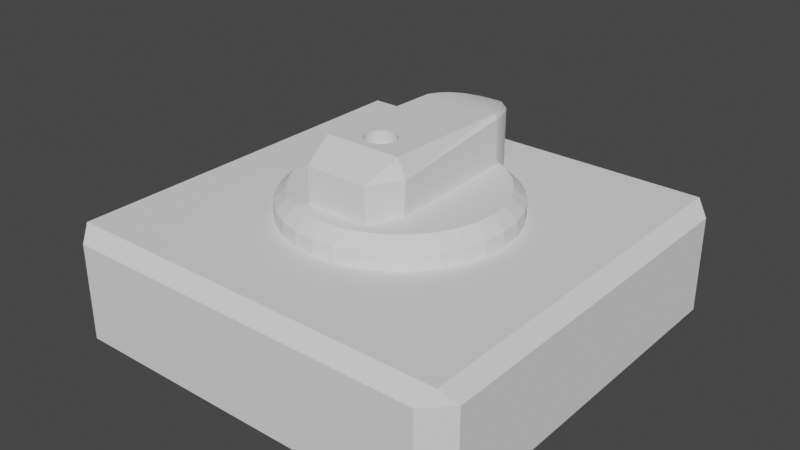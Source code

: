 # Source: Rotary_Switch.blend  (saved by Blender 2.82.7; exported with 4.5.12 LTS)
import bpy
from mathutils import Matrix  # noqa: F401  (used for matrix-valued properties, if any)

bpy.ops.wm.read_factory_settings(use_empty=True)
scene = bpy.context.scene
scene.name = 'Scene'

# ---- collections
col_collection = bpy.data.collections.new('Collection'); scene.collection.children.link(col_collection)

# ---- world
world_world = bpy.data.worlds.new('World'); scene.world = world_world
world_world.use_nodes = True; world_world.node_tree.nodes.clear()
_N = world_world.node_tree.nodes; _L = world_world.node_tree.links
n0 = _N.new('ShaderNodeOutputWorld'); n0.name = 'World Output'; n0.location = (300, 300)
n1 = _N.new('ShaderNodeBackground'); n1.name = 'Background'; n1.location = (10, 300)
n1.inputs[0].default_value = (0.05088, 0.05088, 0.05088, 1.0)
_L.new(n1.outputs[0], n0.inputs[0])
n0.is_active_output = True
world_world.color = (0.05088, 0.05088, 0.05088)
world_world.use_sun_shadow = False
world_world.sun_shadow_jitter_overblur = 0.0

# ---- meshes
me_cube_002 = bpy.data.meshes.new('Cube.002')
me_cube_002.from_pydata([(0.0, -0.05564, 1.099), (0.01459, -0.05708, 1.099), (0.02863, -0.06133, 1.099), (0.04156, -0.06825, 1.099), (0.05289, -0.07755, 1.099), (0.0622, -0.08889, 1.099), (0.06911, -0.1018, 1.099), (0.07336, -0.1158, 1.099), (0.0748, -0.1304, 1.099), (0.07336, -0.145, 1.099), (0.06911, -0.1591, 1.099), (0.0622, -0.172, 1.099), (0.05289, -0.1833, 1.099), (0.04156, -0.1926, 1.099), (0.02863, -0.1996, 1.099), (0.01459, -0.2038, 1.099), (-2.437e-08, -0.2052, 1.099), (-0.01459, -0.2038, 1.099), (-0.02863, -0.1996, 1.099), (-0.04156, -0.1926, 1.099), (-0.05289, -0.1833, 1.099), (-0.0622, -0.172, 1.099), (-0.06911, -0.1591, 1.099), (-0.07336, -0.145, 1.099), (-0.0748, -0.1304, 1.099), (-0.07336, -0.1158, 1.099), (-0.06911, -0.1018, 1.099), (-0.0622, -0.08888, 1.099), (-0.05289, -0.07755, 1.099), (-0.04156, -0.06825, 1.099), (-0.02863, -0.06133, 1.099), (-0.01459, -0.05708, 1.099), (-0.2052, 0.4053, 0.7711), (0.2052, 0.4053, 0.7711), (-0.1973, 0.4353, 0.7711), (0.1973, 0.4353, 0.7711), (-0.1873, 0.4653, 0.7711), (0.1873, 0.4653, 0.7711), (-0.1751, 0.4953, 0.8676), (0.1751, 0.4953, 0.8676), (-0.1608, 0.5253, 0.8684), (0.1608, 0.5253, 0.8684), (-0.1443, 0.5553, 0.8696), (0.1443, 0.5553, 0.8696), (-0.1257, 0.5853, 0.8709), (0.1257, 0.5853, 0.8709), (-0.1048, 0.6153, 0.872), (0.1048, 0.6153, 0.872), (-0.08187, 0.6453, 0.873), (0.08187, 0.6453, 0.873), (-0.05674, 0.6753, 0.8738), (0.05674, 0.6753, 0.8738), (-0.02945, 0.7053, 0.8743), (0.02945, 0.7053, 0.8743), (0.0, 0.7353, 0.8745), (-0.1543, -0.4006, 0.8118), (-0.2155, -0.2536, 0.7711), (-0.1498, -0.4107, 1.11), (-0.1874, -0.2471, 1.189), (-0.2288, -0.2471, 1.101), (-0.1844, 0.4053, 1.175), (-0.2052, 0.4053, 1.156), (0.2155, -0.2536, 0.7711), (0.1543, -0.4006, 0.8118), (0.1874, -0.2471, 1.189), (0.1498, -0.4107, 1.11), (0.2288, -0.2471, 1.101), (0.2052, 0.4053, 1.156), (0.1844, 0.4053, 1.175), (-0.1764, 0.4353, 1.173), (-0.1973, 0.4353, 1.154), (0.1973, 0.4353, 1.154), (0.1764, 0.4353, 1.173), (-0.1662, 0.4653, 1.17), (-0.1873, 0.4653, 1.151), (0.1873, 0.4653, 1.151), (0.1662, 0.4653, 1.17), (-0.1537, 0.4953, 1.166), (-0.1751, 0.4953, 1.146), (0.1751, 0.4953, 1.146), (0.1537, 0.4953, 1.166), (-0.1391, 0.5253, 1.161), (-0.1608, 0.5253, 1.141), (0.1608, 0.5253, 1.141), (0.1391, 0.5253, 1.161), (-0.1222, 0.5553, 1.154), (-0.1443, 0.5553, 1.135), (0.1443, 0.5553, 1.135), (0.1222, 0.5553, 1.154), (-0.1032, 0.5853, 1.147), (-0.1257, 0.5853, 1.127), (0.1257, 0.5853, 1.127), (0.1032, 0.5853, 1.147), (-0.082, 0.6153, 1.137), (-0.1048, 0.6153, 1.118), (0.1048, 0.6153, 1.118), (0.082, 0.6153, 1.137), (-0.05868, 0.6453, 1.127), (-0.08187, 0.6453, 1.107), (0.08187, 0.6453, 1.107), (0.05868, 0.6453, 1.127), (-0.03326, 0.6753, 1.115), (-0.05674, 0.6753, 1.095), (0.05674, 0.6753, 1.095), (0.03326, 0.6753, 1.115), (-0.005771, 0.7053, 1.101), (-0.02945, 0.7053, 1.081), (0.02945, 0.7053, 1.081), (0.005771, 0.7053, 1.101), (0.0, 0.7111, 1.098), (0.0, 0.7353, 1.066), (0.0, -0.05564, 1.185), (-0.01459, -0.05708, 1.185), (0.01459, -0.05708, 1.185), (-0.02863, -0.06133, 1.185), (0.02863, -0.06133, 1.185), (-0.04156, -0.06825, 1.185), (0.04156, -0.06825, 1.185), (-0.05289, -0.07755, 1.185), (0.05289, -0.07755, 1.185), (-0.0622, -0.08888, 1.185), (0.0622, -0.08889, 1.185), (-0.06911, -0.1018, 1.186), (0.06911, -0.1018, 1.186), (-0.07336, -0.1158, 1.186), (0.07336, -0.1158, 1.186), (0.07336, -0.145, 1.187), (0.0748, -0.1304, 1.186), (0.06911, -0.1591, 1.187), (0.0622, -0.172, 1.187), (0.05289, -0.1833, 1.187), (0.04156, -0.1926, 1.188), (0.01459, -0.2038, 1.188), (0.02863, -0.1996, 1.188), (-2.437e-08, -0.2052, 1.188), (-0.01459, -0.2038, 1.188), (-0.04156, -0.1926, 1.188), (-0.02863, -0.1996, 1.188), (-0.06911, -0.1591, 1.187), (-0.0622, -0.172, 1.187), (-0.05289, -0.1833, 1.187), (-0.07336, -0.145, 1.187), (-0.0748, -0.1304, 1.186), (0.2962, 0.1985, 0.7477), (-0.2962, 0.1985, 0.7477), (-0.3112, -0.2049, 0.7477), (-0.2228, -0.295, 0.7884), (0.2228, -0.295, 0.7884), (0.3112, -0.2049, 0.7477), (2.448e-08, 0.5361, 0.7197), (0.1059, 0.5256, 0.7197), (0.2077, 0.4947, 0.7197), (0.3016, 0.4446, 0.7197), (0.3838, 0.3771, 0.7197), (0.4514, 0.2948, 0.7197), (0.5015, 0.201, 0.7197), (0.5324, 0.09913, 0.7197), (0.5428, -0.006769, 0.7197), (0.5324, -0.1127, 0.7197), (0.5015, -0.2145, 0.7197), (0.4514, -0.3084, 0.7197), (0.3838, -0.3906, 0.7197), (0.3016, -0.4581, 0.7197), (0.2077, -0.5083, 0.7197), (0.1059, -0.5392, 0.7197), (-1.524e-07, -0.5496, 0.7197), (-0.1059, -0.5392, 0.7197), (-0.2077, -0.5083, 0.7197), (-0.3016, -0.4581, 0.7197), (-0.3838, -0.3906, 0.7197), (-0.4514, -0.3084, 0.7197), (-0.5015, -0.2145, 0.7197), (-0.5324, -0.1127, 0.7197), (-0.5428, -0.006768, 0.7197), (-0.5324, 0.09913, 0.7197), (-0.5015, 0.201, 0.7197), (-0.4514, 0.2948, 0.7197), (-0.3838, 0.3771, 0.7197), (-0.3016, 0.4446, 0.7197), (-0.2077, 0.4947, 0.7197), (-0.1059, 0.5256, 0.7197), (2.794e-09, 0.4764, 0.9401), (2.448e-08, 0.5361, 0.8807), (0.09426, 0.4671, 0.9401), (0.1059, 0.5256, 0.8807), (0.1849, 0.4396, 0.9401), (0.2077, 0.4947, 0.8807), (0.2684, 0.395, 0.9401), (0.3016, 0.4446, 0.8807), (0.3416, 0.3349, 0.9401), (0.3838, 0.3771, 0.8807), (0.4017, 0.2617, 0.9401), (0.4514, 0.2948, 0.8807), (0.4464, 0.1781, 0.9401), (0.5015, 0.201, 0.8807), (0.4739, 0.08749, 0.9401), (0.5324, 0.09913, 0.8807), (0.4832, -0.006769, 0.9401), (0.5428, -0.006769, 0.8807), (0.4739, -0.101, 0.9401), (0.5324, -0.1127, 0.8807), (0.4464, -0.1917, 0.9401), (0.5015, -0.2145, 0.8807), (0.4017, -0.2752, 0.9401), (0.4514, -0.3084, 0.8807), (0.3416, -0.3484, 0.9401), (0.3838, -0.3906, 0.8807), (0.2684, -0.4085, 0.9401), (0.3016, -0.4581, 0.8807), (0.1849, -0.4531, 0.9401), (0.2077, -0.5083, 0.8807), (0.09426, -0.4806, 0.9401), (0.1059, -0.5392, 0.8807), (-1.192e-07, -0.4899, 0.9401), (-1.524e-07, -0.5496, 0.8807), (-0.09426, -0.4806, 0.9401), (-0.1059, -0.5392, 0.8807), (-0.1849, -0.4531, 0.9401), (-0.2077, -0.5083, 0.8807), (-0.2684, -0.4085, 0.9401), (-0.3016, -0.4581, 0.8807), (-0.3416, -0.3484, 0.9401), (-0.3838, -0.3906, 0.8807), (-0.4017, -0.2752, 0.9401), (-0.4514, -0.3084, 0.8807), (-0.4464, -0.1917, 0.9401), (-0.5015, -0.2145, 0.8807), (-0.4739, -0.101, 0.9401), (-0.5324, -0.1127, 0.8807), (-0.4832, -0.006768, 0.9401), (-0.5428, -0.006768, 0.8807), (-0.4739, 0.08749, 0.9401), (-0.5324, 0.09913, 0.8807), (-0.4464, 0.1781, 0.9401), (-0.5015, 0.201, 0.8807), (-0.4017, 0.2617, 0.9401), (-0.4514, 0.2948, 0.8807), (-0.3416, 0.3349, 0.9401), (-0.3838, 0.3771, 0.8807), (-0.2684, 0.395, 0.9401), (-0.3016, 0.4446, 0.8807), (-0.1849, 0.4396, 0.9401), (-0.2077, 0.4947, 0.8807), (-0.09426, 0.4671, 0.9401), (-0.1059, 0.5256, 0.8807)], [], [(0, 1, 113, 111), (1, 2, 115, 113), (2, 3, 117, 115), (3, 4, 119, 117), (4, 5, 121, 119), (5, 6, 123, 121), (6, 7, 125, 123), (7, 8, 127, 125), (8, 9, 126, 127), (9, 10, 128, 126), (10, 11, 129, 128), (11, 12, 130, 129), (12, 13, 131, 130), (13, 14, 133, 131), (14, 15, 132, 133), (15, 16, 134, 132), (16, 17, 135, 134), (17, 18, 137, 135), (18, 19, 136, 137), (19, 20, 140, 136), (20, 21, 139, 140), (21, 22, 138, 139), (22, 23, 141, 138), (23, 24, 142, 141), (24, 25, 124, 142), (25, 26, 122, 124), (26, 27, 120, 122), (27, 28, 118, 120), (28, 29, 116, 118), (29, 30, 114, 116), (30, 31, 112, 114), (31, 0, 111, 112), (0, 31, 30, 29, 28, 27, 26, 25, 24, 23, 22, 21, 20, 19, 18, 17, 16, 15, 14, 13, 12, 11, 10, 9, 8, 7, 6, 5, 4, 3, 2, 1), (63, 65, 57, 55), (33, 32, 34, 35), (67, 33, 35, 71), (68, 60, 58, 142, 124, 122, 120, 118, 116, 114, 112, 111, 113, 115, 117, 119, 121, 123, 125, 127, 64), (56, 59, 61, 32), (32, 61, 70, 34), (36, 74, 78, 38), (33, 67, 66, 62), (60, 68, 72, 69), (34, 70, 74, 36), (75, 37, 39, 79), (35, 34, 36, 37), (71, 35, 37, 75), (69, 72, 76, 73), (40, 82, 86, 42), (73, 76, 80, 77), (38, 78, 82, 40), (37, 36, 38, 39), (41, 40, 42, 43), (39, 38, 40, 41), (79, 39, 41, 83), (77, 80, 84, 81), (87, 43, 45, 91), (83, 41, 43, 87), (81, 84, 88, 85), (42, 86, 90, 44), (46, 94, 98, 48), (85, 88, 92, 89), (44, 90, 94, 46), (43, 42, 44, 45), (95, 47, 49, 99), (45, 44, 46, 47), (91, 45, 47, 95), (89, 92, 96, 93), (99, 49, 51, 103), (93, 96, 100, 97), (48, 98, 102, 50), (47, 46, 48, 49), (52, 106, 110, 54), (97, 100, 104, 101), (50, 102, 106, 52), (49, 48, 50, 51), (107, 53, 54, 110), (51, 50, 52, 53), (103, 51, 53, 107), (101, 104, 108, 105), (105, 108, 109), (53, 52, 54), (57, 58, 59), (64, 65, 66), (55, 57, 59, 56), (58, 60, 61, 59), (68, 64, 66, 67), (65, 63, 62, 66), (64, 58, 57, 65), (67, 71, 72, 68), (70, 61, 60, 69), (76, 72, 71, 75), (74, 70, 69, 73), (75, 79, 80, 76), (78, 74, 73, 77), (84, 80, 79, 83), (82, 78, 77, 81), (83, 87, 88, 84), (86, 82, 81, 85), (87, 91, 92, 88), (90, 86, 85, 89), (96, 92, 91, 95), (94, 90, 89, 93), (95, 99, 100, 96), (98, 94, 93, 97), (99, 103, 104, 100), (102, 98, 97, 101), (108, 104, 103, 107), (106, 102, 101, 105), (110, 106, 105, 109), (107, 110, 109, 108), (63, 55, 146, 147), (64, 127, 126, 128, 129, 130, 131, 133, 132, 134, 135, 137, 136, 140, 139, 138, 141, 142, 58), (144, 143, 148, 147, 146, 145), (56, 32, 144, 145), (55, 56, 145, 146), (32, 33, 143, 144), (33, 62, 148, 143), (62, 63, 147, 148), (244, 182, 149, 180), (186, 188, 152, 151), (188, 190, 153, 152), (190, 192, 154, 153), (192, 194, 155, 154), (194, 196, 156, 155), (196, 198, 157, 156), (198, 200, 158, 157), (200, 202, 159, 158), (202, 204, 160, 159), (204, 206, 161, 160), (206, 208, 162, 161), (208, 210, 163, 162), (210, 212, 164, 163), (212, 214, 165, 164), (214, 216, 166, 165), (216, 218, 167, 166), (218, 220, 168, 167), (220, 222, 169, 168), (222, 224, 170, 169), (224, 226, 171, 170), (226, 228, 172, 171), (228, 230, 173, 172), (230, 232, 174, 173), (232, 234, 175, 174), (234, 236, 176, 175), (236, 238, 177, 176), (238, 240, 178, 177), (240, 242, 179, 178), (242, 244, 180, 179), (150, 151, 152, 153, 154, 155, 156, 157, 158, 159, 160, 161, 162, 163, 164, 165, 166, 167, 168, 169, 170, 171, 172, 173, 174, 175, 176, 177, 178, 179, 180, 149), (184, 186, 151, 150), (182, 184, 150, 149), (182, 181, 183, 184), (184, 183, 185, 186), (186, 185, 187, 188), (188, 187, 189, 190), (190, 189, 191, 192), (192, 191, 193, 194), (194, 193, 195, 196), (196, 195, 197, 198), (198, 197, 199, 200), (200, 199, 201, 202), (202, 201, 203, 204), (204, 203, 205, 206), (206, 205, 207, 208), (208, 207, 209, 210), (210, 209, 211, 212), (212, 211, 213, 214), (214, 213, 215, 216), (216, 215, 217, 218), (218, 217, 219, 220), (220, 219, 221, 222), (222, 221, 223, 224), (224, 223, 225, 226), (226, 225, 227, 228), (228, 227, 229, 230), (230, 229, 231, 232), (232, 231, 233, 234), (234, 233, 235, 236), (236, 235, 237, 238), (238, 237, 239, 240), (240, 239, 241, 242), (242, 241, 243, 244), (244, 243, 181, 182), (181, 243, 241, 239, 237, 235, 233, 231, 229, 227, 225, 223, 221, 219, 217, 215, 213, 211, 209, 207, 205, 203, 201, 199, 197, 195, 193, 191, 189, 187, 185, 183)])
_uv = me_cube_002.uv_layers.new(name='UVMap')
_uv.uv.foreach_set('vector', [0.5, 0.5904, 0.5114, 0.5904, 0.5114, 0.657, 0.5, 0.6569, 0.5114, 0.5904, 0.5223, 0.5904, 0.5223, 0.657, 0.5114, 0.657, 0.5223, 0.5904, 0.5323, 0.5904, 0.5323, 0.6571, 0.5223, 0.657, 0.5323, 0.5904, 0.5412, 0.5904, 0.5412, 0.6573, 0.5323, 0.6571, 0.3115, 0.5904, 0.3027, 0.5904, 0.3027, 0.6575, 0.3115, 0.6573, 0.3027, 0.5904, 0.2926, 0.5904, 0.2926, 0.6577, 0.3027, 0.6575, 0.2926, 0.5904, 0.2817, 0.5904, 0.2817, 0.6579, 0.2926, 0.6577, 0.2817, 0.5904, 0.2704, 0.5904, 0.2704, 0.6582, 0.2817, 0.6579, 0.2704, 0.5904, 0.259, 0.5904, 0.259, 0.6584, 0.2704, 0.6582, 0.259, 0.5904, 0.2481, 0.5904, 0.2481, 0.6586, 0.259, 0.6584, 0.2481, 0.5904, 0.238, 0.5904, 0.238, 0.6589, 0.2481, 0.6586, 0.238, 0.5904, 0.2292, 0.5904, 0.2292, 0.659, 0.238, 0.6589, 0.5412, 0.5904, 0.5323, 0.5904, 0.5323, 0.6592, 0.5412, 0.659, 0.5323, 0.5904, 0.5223, 0.5904, 0.5223, 0.6593, 0.5323, 0.6592, 0.5223, 0.5904, 0.5114, 0.5904, 0.5114, 0.6594, 0.5223, 0.6593, 0.5114, 0.5904, 0.5, 0.5904, 0.5, 0.6594, 0.5114, 0.6594, 0.5, 0.5904, 0.4886, 0.5904, 0.4886, 0.6594, 0.5, 0.6594, 0.4886, 0.5904, 0.4777, 0.5904, 0.4777, 0.6593, 0.4886, 0.6594, 0.4777, 0.5904, 0.4677, 0.5904, 0.4677, 0.6592, 0.4777, 0.6593, 0.4677, 0.5904, 0.4588, 0.5904, 0.4588, 0.659, 0.4677, 0.6592, 0.2292, 0.5904, 0.238, 0.5904, 0.238, 0.6589, 0.2292, 0.659, 0.238, 0.5904, 0.2481, 0.5904, 0.2481, 0.6586, 0.238, 0.6589, 0.2481, 0.5904, 0.259, 0.5904, 0.259, 0.6584, 0.2481, 0.6586, 0.259, 0.5904, 0.2704, 0.5904, 0.2704, 0.6582, 0.259, 0.6584, 0.2704, 0.5904, 0.2817, 0.5904, 0.2817, 0.6579, 0.2704, 0.6582, 0.2817, 0.5904, 0.2926, 0.5904, 0.2926, 0.6577, 0.2817, 0.6579, 0.2926, 0.5904, 0.3027, 0.5904, 0.3027, 0.6575, 0.2926, 0.6577, 0.3027, 0.5904, 0.3115, 0.5904, 0.3115, 0.6573, 0.3027, 0.6575, 0.4588, 0.5904, 0.4677, 0.5904, 0.4677, 0.6571, 0.4588, 0.6573, 0.4677, 0.5904, 0.4777, 0.5904, 0.4777, 0.657, 0.4677, 0.6571, 0.4777, 0.5904, 0.4886, 0.5904, 0.4886, 0.657, 0.4777, 0.657, 0.4886, 0.5904, 0.5, 0.5904, 0.5, 0.6569, 0.4886, 0.657, 0.5, 0.3286, 0.4886, 0.3275, 0.4777, 0.3242, 0.4677, 0.3188, 0.4588, 0.3115, 0.4516, 0.3027, 0.4462, 0.2926, 0.4429, 0.2817, 0.4418, 0.2704, 0.4429, 0.259, 0.4462, 0.2481, 0.4516, 0.238, 0.4588, 0.2292, 0.4677, 0.222, 0.4777, 0.2166, 0.4886, 0.2133, 0.5, 0.2122, 0.5114, 0.2133, 0.5223, 0.2166, 0.5323, 0.222, 0.5412, 0.2292, 0.5484, 0.238, 0.5538, 0.2481, 0.5571, 0.259, 0.5582, 0.2704, 0.5571, 0.2817, 0.5538, 0.2926, 0.5484, 0.3027, 0.5412, 0.3115, 0.5323, 0.3188, 0.5223, 0.3242, 0.5114, 0.3275, 0.6201, 0.3667, 0.6166, 0.5984, 0.3834, 0.5984, 0.3799, 0.3667, 0.6597, 0.6873, 0.3403, 0.6873, 0.3464, 0.7106, 0.6536, 0.7106, 0.6873, 0.6342, 0.6873, 0.335, 0.7106, 0.335, 0.7106, 0.6326, 0.6435, 0.6873, 0.3565, 0.6873, 0.3541, 0.1795, 0.4418, 0.2704, 0.4429, 0.2817, 0.4462, 0.2926, 0.4516, 0.3027, 0.4588, 0.3115, 0.4677, 0.3188, 0.4777, 0.3242, 0.4886, 0.3275, 0.5, 0.3286, 0.5114, 0.3275, 0.5223, 0.3242, 0.5323, 0.3188, 0.5412, 0.3115, 0.5484, 0.3027, 0.5538, 0.2926, 0.5571, 0.2817, 0.5582, 0.2704, 0.6459, 0.1795, 0.1745, 0.335, 0.1795, 0.5916, 0.6873, 0.6342, 0.6873, 0.335, 0.6873, 0.335, 0.6873, 0.6342, 0.7106, 0.6326, 0.7106, 0.335, 0.734, 0.335, 0.734, 0.6303, 0.7573, 0.6271, 0.7573, 0.4101, 0.6873, 0.335, 0.6873, 0.6342, 0.1795, 0.5916, 0.1745, 0.335, 0.3565, 0.6873, 0.6435, 0.6873, 0.6373, 0.7106, 0.3627, 0.7106, 0.7106, 0.335, 0.7106, 0.6326, 0.734, 0.6303, 0.734, 0.335, 0.734, 0.6303, 0.734, 0.335, 0.7573, 0.4101, 0.7573, 0.6271, 0.6536, 0.7106, 0.3464, 0.7106, 0.3542, 0.734, 0.6458, 0.734, 0.7106, 0.6326, 0.7106, 0.335, 0.734, 0.335, 0.734, 0.6303, 0.3627, 0.7106, 0.6373, 0.7106, 0.6293, 0.734, 0.3707, 0.734, 0.7807, 0.4107, 0.7807, 0.6229, 0.804, 0.6179, 0.804, 0.4116, 0.3707, 0.734, 0.6293, 0.734, 0.6196, 0.7573, 0.3804, 0.7573, 0.7573, 0.4101, 0.7573, 0.6271, 0.7807, 0.6229, 0.7807, 0.4107, 0.6458, 0.335, 0.3542, 0.335, 0.3637, 0.4101, 0.6363, 0.4101, 0.6251, 0.7807, 0.3749, 0.7807, 0.3877, 0.804, 0.6123, 0.804, 0.6363, 0.7573, 0.3637, 0.7573, 0.3749, 0.7807, 0.6251, 0.7807, 0.7573, 0.6271, 0.7573, 0.4101, 0.7807, 0.4107, 0.7807, 0.6229, 0.3804, 0.7573, 0.6196, 0.7573, 0.6082, 0.7807, 0.3918, 0.7807, 0.804, 0.6179, 0.804, 0.4116, 0.8274, 0.4126, 0.8274, 0.6117, 0.7807, 0.6229, 0.7807, 0.4107, 0.804, 0.4116, 0.804, 0.6179, 0.3918, 0.7807, 0.6082, 0.7807, 0.5951, 0.804, 0.4049, 0.804, 0.804, 0.4116, 0.804, 0.6179, 0.8274, 0.6117, 0.8274, 0.4126, 0.8507, 0.4135, 0.8507, 0.6046, 0.8741, 0.5963, 0.8741, 0.4143, 0.4049, 0.804, 0.5951, 0.804, 0.5803, 0.8274, 0.4197, 0.8274, 0.8274, 0.4126, 0.8274, 0.6117, 0.8507, 0.6046, 0.8507, 0.4135, 0.6123, 0.804, 0.3877, 0.804, 0.4022, 0.8274, 0.5978, 0.8274, 0.8507, 0.6046, 0.8507, 0.4135, 0.8741, 0.4143, 0.8741, 0.5963, 0.5978, 0.8274, 0.4022, 0.8274, 0.4184, 0.8507, 0.5816, 0.8507, 0.8274, 0.6117, 0.8274, 0.4126, 0.8507, 0.4135, 0.8507, 0.6046, 0.4197, 0.8274, 0.5803, 0.8274, 0.5638, 0.8507, 0.4362, 0.8507, 0.8741, 0.5963, 0.8741, 0.4143, 0.8974, 0.4149, 0.8974, 0.5869, 0.4362, 0.8507, 0.5638, 0.8507, 0.5457, 0.8741, 0.4543, 0.8741, 0.8741, 0.4143, 0.8741, 0.5963, 0.8974, 0.5869, 0.8974, 0.4149, 0.5816, 0.8507, 0.4184, 0.8507, 0.4363, 0.8741, 0.5637, 0.8741, 0.9208, 0.4153, 0.9208, 0.5764, 0.9441, 0.5648, 0.9441, 0.4154, 0.4543, 0.8741, 0.5457, 0.8741, 0.5259, 0.8974, 0.4741, 0.8974, 0.8974, 0.4149, 0.8974, 0.5869, 0.9208, 0.5764, 0.9208, 0.4153, 0.5637, 0.8741, 0.4363, 0.8741, 0.4558, 0.8974, 0.5442, 0.8974, 0.9208, 0.5764, 0.9208, 0.4153, 0.9441, 0.4154, 0.9441, 0.5648, 0.5442, 0.8974, 0.4558, 0.8974, 0.4771, 0.9208, 0.5229, 0.9208, 0.8974, 0.5869, 0.8974, 0.4149, 0.9208, 0.4153, 0.9208, 0.5764, 0.4741, 0.8974, 0.5259, 0.8974, 0.5045, 0.9208, 0.4955, 0.9208, 0.4955, 0.9208, 0.5045, 0.9208, 0.5, 0.9253, 0.5229, 0.9208, 0.4771, 0.9208, 0.5, 0.9441, 0.05224, 0.5984, 0.1795, 0.6601, 0.1795, 0.5916, 0.1795, 0.6601, 0.05224, 0.5984, 0.1795, 0.5916, 0.06009, 0.3667, 0.05224, 0.5984, 0.1795, 0.5916, 0.1745, 0.335, 0.1795, 0.6601, 0.6873, 0.6493, 0.6873, 0.6342, 0.1795, 0.5916, 0.6873, 0.6493, 0.1795, 0.6601, 0.1795, 0.5916, 0.6873, 0.6342, 0.05224, 0.5984, 0.06009, 0.3667, 0.1745, 0.335, 0.1795, 0.5916, 0.6459, 0.1795, 0.3541, 0.1795, 0.3834, 0.05224, 0.6166, 0.05224, 0.6597, 0.6873, 0.6536, 0.7106, 0.6373, 0.7106, 0.6435, 0.6873, 0.3464, 0.7106, 0.3403, 0.6873, 0.3565, 0.6873, 0.3627, 0.7106, 0.6293, 0.734, 0.6373, 0.7106, 0.6536, 0.7106, 0.6458, 0.734, 0.3542, 0.734, 0.3464, 0.7106, 0.3627, 0.7106, 0.3707, 0.734, 0.6458, 0.734, 0.6363, 0.7573, 0.6196, 0.7573, 0.6293, 0.734, 0.3637, 0.7573, 0.3542, 0.734, 0.3707, 0.734, 0.3804, 0.7573, 0.6082, 0.7807, 0.6196, 0.7573, 0.6363, 0.7573, 0.6251, 0.7807, 0.3749, 0.7807, 0.3637, 0.7573, 0.3804, 0.7573, 0.3918, 0.7807, 0.6251, 0.7807, 0.6123, 0.804, 0.5951, 0.804, 0.6082, 0.7807, 0.3877, 0.804, 0.3749, 0.7807, 0.3918, 0.7807, 0.4049, 0.804, 0.6123, 0.804, 0.5978, 0.8274, 0.5803, 0.8274, 0.5951, 0.804, 0.4022, 0.8274, 0.3877, 0.804, 0.4049, 0.804, 0.4197, 0.8274, 0.5638, 0.8507, 0.5803, 0.8274, 0.5978, 0.8274, 0.5816, 0.8507, 0.4184, 0.8507, 0.4022, 0.8274, 0.4197, 0.8274, 0.4362, 0.8507, 0.5816, 0.6046, 0.5637, 0.5963, 0.5457, 0.6118, 0.5638, 0.62, 0.4363, 0.5963, 0.4184, 0.6046, 0.4362, 0.62, 0.4543, 0.6118, 0.5637, 0.5963, 0.5442, 0.5869, 0.5259, 0.6025, 0.5457, 0.6118, 0.4558, 0.5869, 0.4363, 0.5963, 0.4543, 0.6118, 0.4741, 0.6025, 0.5045, 0.592, 0.5259, 0.6025, 0.5442, 0.5869, 0.5229, 0.5764, 0.4771, 0.5764, 0.4558, 0.5869, 0.4741, 0.6025, 0.4955, 0.592, 0.5, 0.5648, 0.4771, 0.5764, 0.4955, 0.592, 0.5, 0.5898, 0.5229, 0.5764, 0.5, 0.5648, 0.5, 0.5898, 0.5045, 0.592, 0.6201, 0.06009, 0.3799, 0.06009, 0.3266, 0.1423, 0.6734, 0.1423, 0.6459, 0.1795, 0.5582, 0.2704, 0.5571, 0.259, 0.5538, 0.2481, 0.5484, 0.238, 0.5412, 0.2292, 0.5323, 0.222, 0.5223, 0.2166, 0.5114, 0.2133, 0.5, 0.2122, 0.4886, 0.2133, 0.4777, 0.2166, 0.4677, 0.222, 0.4588, 0.2292, 0.4516, 0.238, 0.4462, 0.2481, 0.4429, 0.259, 0.4418, 0.2704, 0.3541, 0.1795, 0.2695, 0.5264, 0.7305, 0.5264, 0.7422, 0.2124, 0.6734, 0.1423, 0.3266, 0.1423, 0.2578, 0.2124, 0.3323, 0.1745, 0.3403, 0.6873, 0.2695, 0.5264, 0.2578, 0.2124, 0.3799, 0.06009, 0.3323, 0.1745, 0.2578, 0.2124, 0.3266, 0.1423, 0.3403, 0.6873, 0.6597, 0.6873, 0.7305, 0.5264, 0.2695, 0.5264, 0.6597, 0.6873, 0.6677, 0.1745, 0.7422, 0.2124, 0.7305, 0.5264, 0.6677, 0.1745, 0.6201, 0.06009, 0.6734, 0.1423, 0.7422, 0.2124, 0.4176, 0.4203, 0.5, 0.4203, 0.5, 0.295, 0.4176, 0.295, 0.6617, 0.4203, 0.7347, 0.4203, 0.7347, 0.295, 0.6617, 0.295, 0.7347, 0.4203, 0.7987, 0.4203, 0.7987, 0.295, 0.7347, 0.295, 0.6654, 0.4203, 0.6013, 0.4203, 0.6013, 0.295, 0.6654, 0.295, 0.6013, 0.4203, 0.5283, 0.4203, 0.5283, 0.295, 0.6013, 0.295, 0.5283, 0.4203, 0.449, 0.4203, 0.449, 0.295, 0.5283, 0.295, 0.449, 0.4203, 0.3666, 0.4203, 0.3666, 0.295, 0.449, 0.295, 0.3666, 0.4203, 0.2842, 0.4203, 0.2842, 0.295, 0.3666, 0.295, 0.2842, 0.4203, 0.2049, 0.4203, 0.2049, 0.295, 0.2842, 0.295, 0.2049, 0.4203, 0.1319, 0.4203, 0.1319, 0.295, 0.2049, 0.295, 0.1319, 0.4203, 0.06788, 0.4203, 0.06788, 0.295, 0.1319, 0.295, 0.7987, 0.4203, 0.7347, 0.4203, 0.7347, 0.295, 0.7987, 0.295, 0.7347, 0.4203, 0.6617, 0.4203, 0.6617, 0.295, 0.7347, 0.295, 0.6617, 0.4203, 0.5824, 0.4203, 0.5824, 0.295, 0.6617, 0.295, 0.5824, 0.4203, 0.5, 0.4203, 0.5, 0.295, 0.5824, 0.295, 0.5, 0.4203, 0.4176, 0.4203, 0.4176, 0.295, 0.5, 0.295, 0.4176, 0.4203, 0.3383, 0.4203, 0.3383, 0.295, 0.4176, 0.295, 0.3383, 0.4203, 0.2653, 0.4203, 0.2653, 0.295, 0.3383, 0.295, 0.2653, 0.4203, 0.2013, 0.4203, 0.2013, 0.295, 0.2653, 0.295, 0.06788, 0.4203, 0.1319, 0.4203, 0.1319, 0.295, 0.06788, 0.295, 0.1319, 0.4203, 0.2049, 0.4203, 0.2049, 0.295, 0.1319, 0.295, 0.2049, 0.4203, 0.2842, 0.4203, 0.2842, 0.295, 0.2049, 0.295, 0.2842, 0.4203, 0.3666, 0.4203, 0.3666, 0.295, 0.2842, 0.295, 0.3666, 0.4203, 0.449, 0.4203, 0.449, 0.295, 0.3666, 0.295, 0.449, 0.4203, 0.5283, 0.4203, 0.5283, 0.295, 0.449, 0.295, 0.5283, 0.4203, 0.6013, 0.4203, 0.6013, 0.295, 0.5283, 0.295, 0.6013, 0.4203, 0.6654, 0.4203, 0.6654, 0.295, 0.6013, 0.295, 0.2013, 0.4203, 0.2653, 0.4203, 0.2653, 0.295, 0.2013, 0.295, 0.2653, 0.4203, 0.3383, 0.4203, 0.3383, 0.295, 0.2653, 0.295, 0.3383, 0.4203, 0.4176, 0.4203, 0.4176, 0.295, 0.3383, 0.295, 0.5824, 0.781, 0.6617, 0.7569, 0.7347, 0.7179, 0.7987, 0.6654, 0.8513, 0.6013, 0.8903, 0.5283, 0.9144, 0.449, 0.9225, 0.3666, 0.9144, 0.2842, 0.8903, 0.2049, 0.8513, 0.1319, 0.7987, 0.06788, 0.7347, 0.01534, 0.6617, -0.0237, 0.5824, -0.04774, 0.5, -0.05586, 0.4176, -0.04774, 0.3383, -0.0237, 0.2653, 0.01534, 0.2013, 0.06788, 0.1487, 0.1319, 0.1097, 0.2049, 0.08563, 0.2842, 0.07751, 0.3666, 0.08563, 0.449, 0.1097, 0.5283, 0.1487, 0.6013, 0.2013, 0.6654, 0.2653, 0.7179, 0.3383, 0.7569, 0.4176, 0.781, 0.5, 0.7891, 0.5824, 0.4203, 0.6617, 0.4203, 0.6617, 0.295, 0.5824, 0.295, 0.5, 0.4203, 0.5824, 0.4203, 0.5824, 0.295, 0.5, 0.295, 0.5, 0.7891, 0.5, 0.7427, 0.5734, 0.7354, 0.5824, 0.781, 0.5824, 0.781, 0.5734, 0.7354, 0.6439, 0.714, 0.6617, 0.7569, 0.6617, 0.7569, 0.6439, 0.714, 0.7089, 0.6793, 0.7347, 0.7179, 0.7347, 0.7179, 0.7089, 0.6793, 0.7659, 0.6325, 0.7987, 0.6654, 0.7987, 0.6654, 0.7659, 0.6325, 0.8127, 0.5755, 0.8513, 0.6013, 0.8513, 0.6013, 0.8127, 0.5755, 0.8474, 0.5105, 0.8903, 0.5283, 0.8903, 0.5283, 0.8474, 0.5105, 0.8688, 0.44, 0.9144, 0.449, 0.9144, 0.449, 0.8688, 0.44, 0.876, 0.3666, 0.9225, 0.3666, 0.9225, 0.3666, 0.876, 0.3666, 0.8688, 0.2933, 0.9144, 0.2842, 0.9144, 0.2842, 0.8688, 0.2933, 0.8474, 0.2227, 0.8903, 0.2049, 0.8903, 0.2049, 0.8474, 0.2227, 0.8127, 0.1577, 0.8513, 0.1319, 0.8513, 0.1319, 0.8127, 0.1577, 0.7659, 0.1007, 0.7987, 0.06788, 0.7987, 0.06788, 0.7659, 0.1007, 0.7089, 0.05396, 0.7347, 0.01534, 0.7347, 0.01534, 0.7089, 0.05396, 0.6439, 0.01921, 0.6617, -0.0237, 0.6617, -0.0237, 0.6439, 0.01921, 0.5734, -0.002186, 0.5824, -0.04774, 0.5824, -0.04774, 0.5734, -0.002186, 0.5, -0.009412, 0.5, -0.05586, 0.5, -0.05586, 0.5, -0.009412, 0.4266, -0.002186, 0.4176, -0.04774, 0.4176, -0.04774, 0.4266, -0.002186, 0.3561, 0.01921, 0.3383, -0.0237, 0.3383, -0.0237, 0.3561, 0.01921, 0.2911, 0.05396, 0.2653, 0.01534, 0.2653, 0.01534, 0.2911, 0.05396, 0.2341, 0.1007, 0.2013, 0.06788, 0.2013, 0.06788, 0.2341, 0.1007, 0.1873, 0.1577, 0.1487, 0.1319, 0.1487, 0.1319, 0.1873, 0.1577, 0.1526, 0.2227, 0.1097, 0.2049, 0.1097, 0.2049, 0.1526, 0.2227, 0.1312, 0.2933, 0.08563, 0.2842, 0.08563, 0.2842, 0.1312, 0.2933, 0.124, 0.3666, 0.07751, 0.3666, 0.07751, 0.3666, 0.124, 0.3666, 0.1312, 0.44, 0.08563, 0.449, 0.08563, 0.449, 0.1312, 0.44, 0.1526, 0.5105, 0.1097, 0.5283, 0.1097, 0.5283, 0.1526, 0.5105, 0.1873, 0.5755, 0.1487, 0.6013, 0.1487, 0.6013, 0.1873, 0.5755, 0.2341, 0.6325, 0.2013, 0.6654, 0.2013, 0.6654, 0.2341, 0.6325, 0.2911, 0.6793, 0.2653, 0.7179, 0.2653, 0.7179, 0.2911, 0.6793, 0.3561, 0.714, 0.3383, 0.7569, 0.3383, 0.7569, 0.3561, 0.714, 0.4266, 0.7354, 0.4176, 0.781, 0.4176, 0.781, 0.4266, 0.7354, 0.5, 0.7427, 0.5, 0.7891, 0.5, 0.7427, 0.4266, 0.7354, 0.3561, 0.714, 0.2911, 0.6793, 0.2341, 0.6325, 0.1873, 0.5755, 0.1526, 0.5105, 0.1312, 0.44, 0.124, 0.3666, 0.1312, 0.2933, 0.1526, 0.2227, 0.1873, 0.1577, 0.2341, 0.1007, 0.2911, 0.05396, 0.3561, 0.01921, 0.4266, -0.002186, 0.5, -0.009412, 0.5734, -0.002186, 0.6439, 0.01921, 0.7089, 0.05396, 0.7659, 0.1007, 0.8127, 0.1577, 0.8474, 0.2227, 0.8688, 0.2933, 0.876, 0.3666, 0.8688, 0.44, 0.8474, 0.5105, 0.8127, 0.5755, 0.7659, 0.6325, 0.7089, 0.6793, 0.6439, 0.714, 0.5734, 0.7354])
me_cube_002.use_remesh_fix_poles = True
me_cube_002.use_remesh_preserve_attributes = False
me_cube_002.use_mirror_vertex_groups = False
me_cube_002.update()
me_cube_003 = bpy.data.meshes.new('Cube.003')
me_cube_003.from_pydata([(-0.9351, -0.7385, 0.3635), (-0.9351, 1.132, 0.3635), (0.9351, -0.7385, 0.3635), (0.9351, 1.132, 0.3635), (-0.8893, -0.8035, -0.1659), (-1.0, -0.6927, -0.1659), (-1.0, 1.086, -0.1659), (-0.8893, 1.197, -0.1659), (1.0, -0.6927, -0.1659), (0.8893, -0.8035, -0.1659), (0.8893, 1.197, -0.1659), (1.0, 1.086, -0.1659), (-1.0, -0.6927, 0.2986), (-0.8893, -0.8035, 0.2986), (-0.9361, -0.7395, 0.3625), (-0.8893, 1.197, 0.2986), (-1.0, 1.086, 0.2986), (-0.9361, 1.133, 0.3625), (0.8893, -0.8035, 0.2986), (1.0, -0.6927, 0.2986), (0.9361, -0.7395, 0.3625), (1.0, 1.086, 0.2986), (0.8893, 1.197, 0.2986), (0.9361, 1.133, 0.3625)], [], [(3, 1, 0, 2), (2, 0, 14, 13, 18, 20), (7, 15, 22, 10), (9, 18, 13, 4), (11, 21, 19, 8), (1, 3, 23, 22, 15, 17), (3, 2, 20, 19, 21, 23), (0, 1, 17, 16, 12, 14), (5, 12, 16, 6), (12, 13, 14), (15, 16, 17), (18, 19, 20), (21, 22, 23), (8, 19, 18, 9), (12, 5, 4, 13), (15, 7, 6, 16), (21, 11, 10, 22), (6, 7, 10, 11, 8, 9, 4, 5)])
_uv = me_cube_003.uv_layers.new(name='UVMap')
_uv.uv.foreach_set('vector', [0.9675, 0.9675, 0.03246, 0.9675, 0.03246, 0.03246, 0.9675, 0.03246, 0.9675, 0.03246, 0.03246, 0.03246, 0.03196, 0.03196, 0.05536, 0.0, 0.9446, 0.0, 0.968, 0.03196, 0.05536, 0.3233, 0.05536, 0.5556, 0.9446, 0.5556, 0.9446, 0.3233, 0.9446, 0.3233, 0.9446, 0.5556, 0.05536, 0.5556, 0.05536, 0.3233, 0.9446, 0.3233, 0.9446, 0.5556, 0.05536, 0.5556, 0.05536, 0.3233, 0.03246, 0.588, 0.9675, 0.588, 0.968, 0.5875, 0.9446, 0.5556, 0.05536, 0.5556, 0.03196, 0.5875, 0.9675, 0.588, 0.03246, 0.588, 0.03196, 0.5875, 0.05536, 0.5556, 0.9446, 0.5556, 0.968, 0.5875, 0.03246, 0.588, 0.9675, 0.588, 0.968, 0.5875, 0.9446, 0.5556, 0.05536, 0.5556, 0.03196, 0.5875, 0.05536, 0.3233, 0.05536, 0.5556, 0.9446, 0.5556, 0.9446, 0.3233, 0.0, 0.5556, 0.05536, 0.5556, 0.03196, 0.5875, 0.05536, 0.5556, 0.0, 0.5556, 0.03196, 0.5875, 0.9446, 0.5556, 1.0, 0.5556, 0.968, 0.5875, 1.0, 0.5556, 0.9446, 0.5556, 0.968, 0.5875, 1.0, 0.3233, 1.0, 0.5556, 0.9446, 0.5556, 0.9446, 0.3233, 0.0, 0.5556, 0.0, 0.3233, 0.05536, 0.3233, 0.05536, 0.5556, 0.05536, 0.5556, 0.05536, 0.3233, 0.0, 0.3233, 0.0, 0.5556, 1.0, 0.5556, 1.0, 0.3233, 0.9446, 0.3233, 0.9446, 0.5556, 0.0, 0.9446, 0.05536, 1.0, 0.9446, 1.0, 1.0, 0.9446, 1.0, 0.05536, 0.9446, 0.0, 0.05536, 0.0, 0.0, 0.05536])
me_cube_003.use_remesh_fix_poles = True
me_cube_003.use_remesh_preserve_attributes = False
me_cube_003.use_mirror_vertex_groups = False
me_cube_003.update()

# ---- objects
ob_pointer = bpy.data.objects.new('Pointer', me_cube_002)
ob_cube = bpy.data.objects.new('Cube', me_cube_003)

# ---- transforms, parenting, visibility, modifiers, constraints
ob_pointer.location = (0.0, 0.205, -0.4478)
ob_pointer.lineart.crease_threshold = 0.0
ob_cube.location = (0.0, 0.0, 0.0)
ob_cube.lineart.crease_threshold = 0.0

# ---- collection membership
col_collection.objects.link(ob_pointer)
col_collection.objects.link(ob_cube)

# ---- scene / render settings (as saved in the file)
scene.frame_start = 1; scene.frame_end = 250; scene.frame_set(1)
scene.render.engine = 'BLENDER_EEVEE_NEXT'
scene.cycles.use_denoising = False
scene.cycles.samples = 128
scene.cycles.sampling_pattern = 'TABULATED_SOBOL'
scene.cycles.use_adaptive_sampling = False
scene.cycles.use_light_tree = False
scene.view_settings.view_transform = 'Filmic'
bpy.context.view_layer.update()

# ---- added for rendering (the .blend has no active camera and no usable light): camera, sun
cam_auto = bpy.data.cameras.new('AutoCamera')
cam_auto.lens = 50.0
cam_auto.sensor_width = 36.0
cam_auto.clip_end = 1000.0
ob_auto_camera = bpy.data.objects.new('AutoCamera', cam_auto)
scene.collection.objects.link(ob_auto_camera)
ob_auto_camera.location = (2.74815, -3.10124, 2.48609)
ob_auto_camera.rotation_euler = (1.09748, -7.21219e-08, 0.694738)
scene.camera = ob_auto_camera
light_auto_sun = bpy.data.lights.new('AutoSun', 'SUN')
light_auto_sun.energy = 3.0
light_auto_sun.angle = 0.0523599
ob_auto_sun = bpy.data.objects.new('AutoSun', light_auto_sun)
scene.collection.objects.link(ob_auto_sun)
ob_auto_sun.rotation_euler = (0.872665, 0.174533, 0.523599)
bpy.context.view_layer.update()
